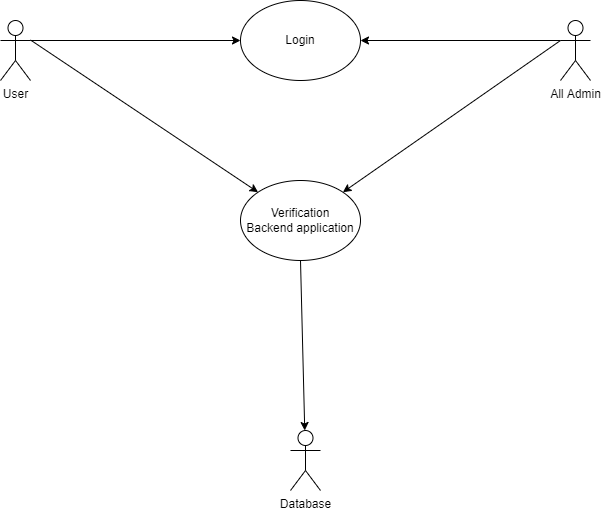

The diagram above was exported from draw.io. Its source (the exported page's mxGraphModel, read from the mxfile embedded in the PNG):
<mxGraphModel dx="1038" dy="649" grid="1" gridSize="10" guides="1" tooltips="1" connect="1" arrows="1" fold="1" page="1" pageScale="1" pageWidth="850" pageHeight="1100" math="0" shadow="0">
  <root>
    <mxCell id="0" />
    <mxCell id="1" parent="0" />
    <mxCell id="AoJ9nO79PsI0GizzeO0O-8" style="edgeStyle=none;rounded=0;orthogonalLoop=1;jettySize=auto;html=1;exitX=1;exitY=0.3333333333333333;exitDx=0;exitDy=0;exitPerimeter=0;entryX=0;entryY=0.5;entryDx=0;entryDy=0;" edge="1" parent="1" source="AoJ9nO79PsI0GizzeO0O-1" target="AoJ9nO79PsI0GizzeO0O-3">
      <mxGeometry relative="1" as="geometry">
        <mxPoint x="270" y="110" as="targetPoint" />
      </mxGeometry>
    </mxCell>
    <mxCell id="AoJ9nO79PsI0GizzeO0O-1" value="User" style="shape=umlActor;verticalLabelPosition=bottom;verticalAlign=top;html=1;outlineConnect=0;" vertex="1" parent="1">
      <mxGeometry x="80" y="60" width="30" height="60" as="geometry" />
    </mxCell>
    <mxCell id="AoJ9nO79PsI0GizzeO0O-2" value="All Admin" style="shape=umlActor;verticalLabelPosition=bottom;verticalAlign=top;html=1;outlineConnect=0;" vertex="1" parent="1">
      <mxGeometry x="640" y="60" width="30" height="60" as="geometry" />
    </mxCell>
    <mxCell id="AoJ9nO79PsI0GizzeO0O-3" value="Login" style="ellipse;whiteSpace=wrap;html=1;" vertex="1" parent="1">
      <mxGeometry x="320" y="40" width="120" height="80" as="geometry" />
    </mxCell>
    <mxCell id="AoJ9nO79PsI0GizzeO0O-5" value="Verification&lt;br&gt;Backend application" style="ellipse;whiteSpace=wrap;html=1;" vertex="1" parent="1">
      <mxGeometry x="320" y="220" width="120" height="80" as="geometry" />
    </mxCell>
    <mxCell id="AoJ9nO79PsI0GizzeO0O-6" value="Database" style="shape=umlActor;verticalLabelPosition=bottom;verticalAlign=top;html=1;outlineConnect=0;" vertex="1" parent="1">
      <mxGeometry x="370" y="470" width="30" height="60" as="geometry" />
    </mxCell>
    <mxCell id="AoJ9nO79PsI0GizzeO0O-9" style="edgeStyle=none;rounded=0;orthogonalLoop=1;jettySize=auto;html=1;exitX=0;exitY=0.3333333333333333;exitDx=0;exitDy=0;exitPerimeter=0;entryX=1;entryY=0.5;entryDx=0;entryDy=0;" edge="1" parent="1" source="AoJ9nO79PsI0GizzeO0O-2" target="AoJ9nO79PsI0GizzeO0O-3">
      <mxGeometry relative="1" as="geometry">
        <mxPoint x="120" y="90" as="sourcePoint" />
        <mxPoint x="330" y="90" as="targetPoint" />
      </mxGeometry>
    </mxCell>
    <mxCell id="AoJ9nO79PsI0GizzeO0O-10" style="edgeStyle=none;rounded=0;orthogonalLoop=1;jettySize=auto;html=1;exitX=1;exitY=0.3333333333333333;exitDx=0;exitDy=0;exitPerimeter=0;" edge="1" parent="1" target="AoJ9nO79PsI0GizzeO0O-5">
      <mxGeometry relative="1" as="geometry">
        <mxPoint x="110" y="79.5" as="sourcePoint" />
        <mxPoint x="320" y="79.5" as="targetPoint" />
      </mxGeometry>
    </mxCell>
    <mxCell id="AoJ9nO79PsI0GizzeO0O-11" style="edgeStyle=none;rounded=0;orthogonalLoop=1;jettySize=auto;html=1;exitX=0;exitY=0.3333333333333333;exitDx=0;exitDy=0;exitPerimeter=0;entryX=1;entryY=0;entryDx=0;entryDy=0;" edge="1" parent="1" source="AoJ9nO79PsI0GizzeO0O-2" target="AoJ9nO79PsI0GizzeO0O-5">
      <mxGeometry relative="1" as="geometry">
        <mxPoint x="550" y="230" as="sourcePoint" />
        <mxPoint x="760" y="230" as="targetPoint" />
      </mxGeometry>
    </mxCell>
    <mxCell id="AoJ9nO79PsI0GizzeO0O-14" style="edgeStyle=none;rounded=0;orthogonalLoop=1;jettySize=auto;html=1;exitX=0.5;exitY=1;exitDx=0;exitDy=0;" edge="1" parent="1" source="AoJ9nO79PsI0GizzeO0O-5" target="AoJ9nO79PsI0GizzeO0O-6">
      <mxGeometry relative="1" as="geometry">
        <mxPoint x="420" y="330" as="sourcePoint" />
        <mxPoint x="590" y="300" as="targetPoint" />
      </mxGeometry>
    </mxCell>
  </root>
</mxGraphModel>